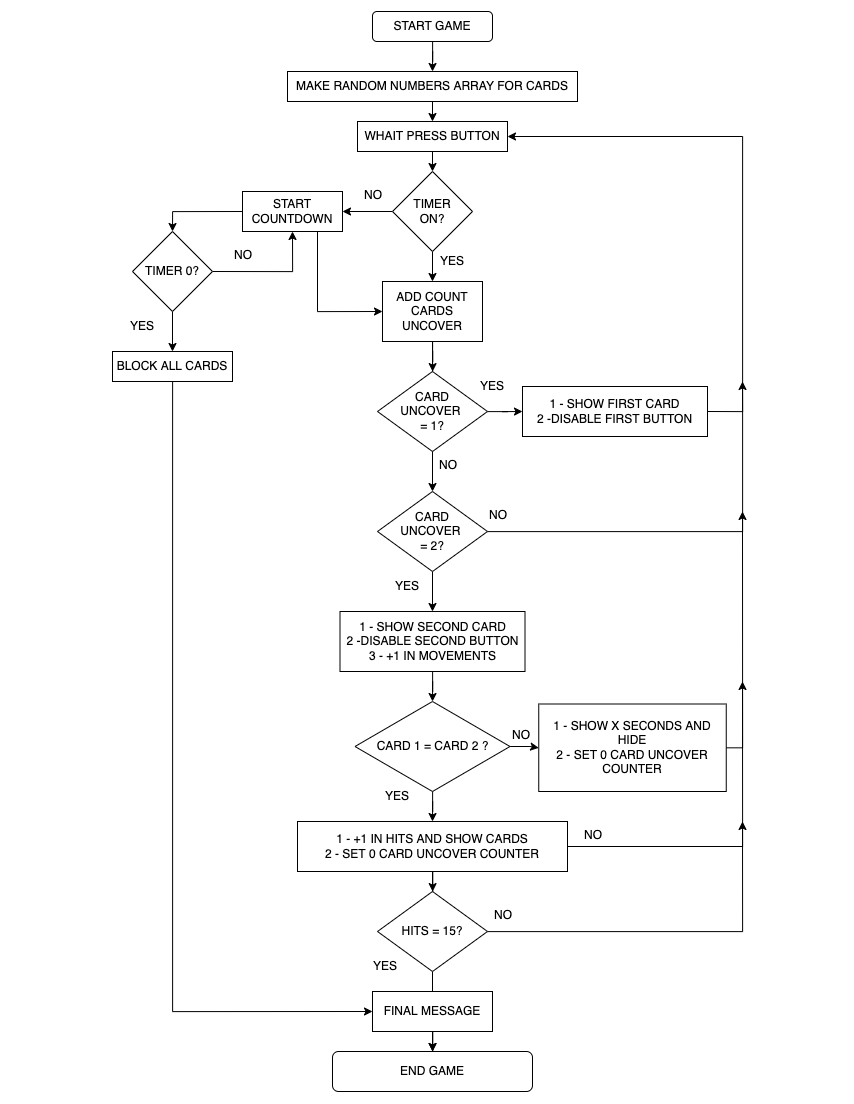

The diagram above was exported from draw.io. Its source (the exported page's mxGraphModel, read from the mxfile embedded in the PNG):
<mxGraphModel dx="1747" dy="1389" grid="0" gridSize="10" guides="1" tooltips="1" connect="1" arrows="1" fold="1" page="1" pageScale="1" pageWidth="850" pageHeight="1100" background="none" math="0" shadow="0">
  <root>
    <mxCell id="0" />
    <mxCell id="1" parent="0" />
    <mxCell id="ZMne4HpUVQmA0oBVB0Lj-14" value="" style="edgeStyle=orthogonalEdgeStyle;rounded=0;orthogonalLoop=1;jettySize=auto;html=1;entryX=0.5;entryY=0;entryDx=0;entryDy=0;" edge="1" parent="1" source="ZMne4HpUVQmA0oBVB0Lj-1" target="ZMne4HpUVQmA0oBVB0Lj-2">
      <mxGeometry relative="1" as="geometry">
        <mxPoint x="430" y="60" as="targetPoint" />
      </mxGeometry>
    </mxCell>
    <mxCell id="ZMne4HpUVQmA0oBVB0Lj-1" value="START GAME" style="rounded=1;whiteSpace=wrap;html=1;" vertex="1" parent="1">
      <mxGeometry x="370" y="10" width="120" height="30" as="geometry" />
    </mxCell>
    <mxCell id="ZMne4HpUVQmA0oBVB0Lj-15" style="edgeStyle=orthogonalEdgeStyle;rounded=0;orthogonalLoop=1;jettySize=auto;html=1;exitX=0.5;exitY=1;exitDx=0;exitDy=0;entryX=0.5;entryY=0;entryDx=0;entryDy=0;" edge="1" parent="1" source="ZMne4HpUVQmA0oBVB0Lj-2" target="ZMne4HpUVQmA0oBVB0Lj-3">
      <mxGeometry relative="1" as="geometry" />
    </mxCell>
    <mxCell id="ZMne4HpUVQmA0oBVB0Lj-2" value="MAKE RANDOM NUMBERS ARRAY FOR CARDS" style="rounded=0;whiteSpace=wrap;html=1;" vertex="1" parent="1">
      <mxGeometry x="285" y="70" width="290" height="30" as="geometry" />
    </mxCell>
    <mxCell id="ZMne4HpUVQmA0oBVB0Lj-16" style="edgeStyle=orthogonalEdgeStyle;rounded=0;orthogonalLoop=1;jettySize=auto;html=1;exitX=0.5;exitY=1;exitDx=0;exitDy=0;entryX=0.5;entryY=0;entryDx=0;entryDy=0;" edge="1" parent="1" source="ZMne4HpUVQmA0oBVB0Lj-3" target="ZMne4HpUVQmA0oBVB0Lj-5">
      <mxGeometry relative="1" as="geometry" />
    </mxCell>
    <mxCell id="ZMne4HpUVQmA0oBVB0Lj-3" value="WHAIT PRESS BUTTON" style="rounded=0;whiteSpace=wrap;html=1;" vertex="1" parent="1">
      <mxGeometry x="355" y="120" width="150" height="30" as="geometry" />
    </mxCell>
    <mxCell id="ZMne4HpUVQmA0oBVB0Lj-17" style="edgeStyle=orthogonalEdgeStyle;rounded=0;orthogonalLoop=1;jettySize=auto;html=1;exitX=0.5;exitY=1;exitDx=0;exitDy=0;entryX=0.5;entryY=0;entryDx=0;entryDy=0;" edge="1" parent="1" source="ZMne4HpUVQmA0oBVB0Lj-5" target="ZMne4HpUVQmA0oBVB0Lj-10">
      <mxGeometry relative="1" as="geometry" />
    </mxCell>
    <mxCell id="ZMne4HpUVQmA0oBVB0Lj-25" value="" style="edgeStyle=orthogonalEdgeStyle;rounded=0;orthogonalLoop=1;jettySize=auto;html=1;" edge="1" parent="1" source="ZMne4HpUVQmA0oBVB0Lj-5" target="ZMne4HpUVQmA0oBVB0Lj-6">
      <mxGeometry relative="1" as="geometry" />
    </mxCell>
    <mxCell id="ZMne4HpUVQmA0oBVB0Lj-5" value="TIMER&lt;br&gt;ON?" style="rhombus;whiteSpace=wrap;html=1;" vertex="1" parent="1">
      <mxGeometry x="390" y="170" width="80" height="80" as="geometry" />
    </mxCell>
    <mxCell id="ZMne4HpUVQmA0oBVB0Lj-31" style="edgeStyle=orthogonalEdgeStyle;rounded=0;orthogonalLoop=1;jettySize=auto;html=1;exitX=0.75;exitY=1;exitDx=0;exitDy=0;entryX=0;entryY=0.5;entryDx=0;entryDy=0;" edge="1" parent="1" source="ZMne4HpUVQmA0oBVB0Lj-6" target="ZMne4HpUVQmA0oBVB0Lj-10">
      <mxGeometry relative="1" as="geometry" />
    </mxCell>
    <mxCell id="ZMne4HpUVQmA0oBVB0Lj-33" style="edgeStyle=orthogonalEdgeStyle;rounded=0;orthogonalLoop=1;jettySize=auto;html=1;exitX=0;exitY=0.5;exitDx=0;exitDy=0;entryX=0.5;entryY=0;entryDx=0;entryDy=0;" edge="1" parent="1" source="ZMne4HpUVQmA0oBVB0Lj-6" target="ZMne4HpUVQmA0oBVB0Lj-8">
      <mxGeometry relative="1" as="geometry" />
    </mxCell>
    <mxCell id="ZMne4HpUVQmA0oBVB0Lj-6" value="START COUNTDOWN" style="rounded=0;whiteSpace=wrap;html=1;" vertex="1" parent="1">
      <mxGeometry x="240" y="190" width="100" height="40" as="geometry" />
    </mxCell>
    <mxCell id="ZMne4HpUVQmA0oBVB0Lj-34" style="edgeStyle=orthogonalEdgeStyle;rounded=0;orthogonalLoop=1;jettySize=auto;html=1;exitX=1;exitY=0.5;exitDx=0;exitDy=0;entryX=0.5;entryY=1;entryDx=0;entryDy=0;" edge="1" parent="1" source="ZMne4HpUVQmA0oBVB0Lj-8" target="ZMne4HpUVQmA0oBVB0Lj-6">
      <mxGeometry relative="1" as="geometry">
        <mxPoint x="290" y="240" as="targetPoint" />
      </mxGeometry>
    </mxCell>
    <mxCell id="ZMne4HpUVQmA0oBVB0Lj-36" value="" style="edgeStyle=orthogonalEdgeStyle;rounded=0;orthogonalLoop=1;jettySize=auto;html=1;" edge="1" parent="1" source="ZMne4HpUVQmA0oBVB0Lj-8" target="ZMne4HpUVQmA0oBVB0Lj-9">
      <mxGeometry relative="1" as="geometry" />
    </mxCell>
    <mxCell id="ZMne4HpUVQmA0oBVB0Lj-8" value="TIMER 0?" style="rhombus;whiteSpace=wrap;html=1;" vertex="1" parent="1">
      <mxGeometry x="130" y="230" width="80" height="80" as="geometry" />
    </mxCell>
    <mxCell id="ZMne4HpUVQmA0oBVB0Lj-76" style="edgeStyle=orthogonalEdgeStyle;rounded=0;orthogonalLoop=1;jettySize=auto;html=1;entryX=0;entryY=0.5;entryDx=0;entryDy=0;" edge="1" parent="1" source="ZMne4HpUVQmA0oBVB0Lj-9" target="ZMne4HpUVQmA0oBVB0Lj-70">
      <mxGeometry relative="1" as="geometry">
        <mxPoint x="170" y="1030" as="targetPoint" />
        <Array as="points">
          <mxPoint x="170" y="1010" />
        </Array>
      </mxGeometry>
    </mxCell>
    <mxCell id="ZMne4HpUVQmA0oBVB0Lj-9" value="BLOCK ALL CARDS" style="rounded=0;whiteSpace=wrap;html=1;" vertex="1" parent="1">
      <mxGeometry x="110" y="350" width="120" height="30" as="geometry" />
    </mxCell>
    <mxCell id="ZMne4HpUVQmA0oBVB0Lj-18" value="" style="edgeStyle=orthogonalEdgeStyle;rounded=0;orthogonalLoop=1;jettySize=auto;html=1;" edge="1" parent="1" source="ZMne4HpUVQmA0oBVB0Lj-10" target="ZMne4HpUVQmA0oBVB0Lj-12">
      <mxGeometry relative="1" as="geometry" />
    </mxCell>
    <mxCell id="ZMne4HpUVQmA0oBVB0Lj-39" value="" style="edgeStyle=orthogonalEdgeStyle;rounded=0;orthogonalLoop=1;jettySize=auto;html=1;" edge="1" parent="1" source="ZMne4HpUVQmA0oBVB0Lj-10">
      <mxGeometry relative="1" as="geometry">
        <mxPoint x="430" y="490" as="targetPoint" />
      </mxGeometry>
    </mxCell>
    <mxCell id="ZMne4HpUVQmA0oBVB0Lj-10" value="ADD COUNT CARDS UNCOVER" style="rounded=0;whiteSpace=wrap;html=1;" vertex="1" parent="1">
      <mxGeometry x="380" y="280" width="100" height="60" as="geometry" />
    </mxCell>
    <mxCell id="ZMne4HpUVQmA0oBVB0Lj-37" style="edgeStyle=orthogonalEdgeStyle;rounded=0;orthogonalLoop=1;jettySize=auto;html=1;entryX=0;entryY=0.5;entryDx=0;entryDy=0;" edge="1" parent="1" source="ZMne4HpUVQmA0oBVB0Lj-12" target="ZMne4HpUVQmA0oBVB0Lj-13">
      <mxGeometry relative="1" as="geometry" />
    </mxCell>
    <mxCell id="ZMne4HpUVQmA0oBVB0Lj-12" value="CARD&lt;br&gt;UNCOVER &lt;br&gt;= 1?" style="rhombus;whiteSpace=wrap;html=1;" vertex="1" parent="1">
      <mxGeometry x="375" y="370" width="110" height="80" as="geometry" />
    </mxCell>
    <mxCell id="ZMne4HpUVQmA0oBVB0Lj-46" style="edgeStyle=orthogonalEdgeStyle;rounded=0;orthogonalLoop=1;jettySize=auto;html=1;exitX=1;exitY=0.5;exitDx=0;exitDy=0;" edge="1" parent="1" source="ZMne4HpUVQmA0oBVB0Lj-13">
      <mxGeometry relative="1" as="geometry">
        <mxPoint x="740" y="380" as="targetPoint" />
      </mxGeometry>
    </mxCell>
    <mxCell id="ZMne4HpUVQmA0oBVB0Lj-13" value="1 - SHOW FIRST CARD&lt;br&gt;2 -DISABLE FIRST BUTTON" style="rounded=0;html=1;align=center;whiteSpace=wrap;labelBackgroundColor=none;" vertex="1" parent="1">
      <mxGeometry x="520" y="385" width="185" height="50" as="geometry" />
    </mxCell>
    <mxCell id="ZMne4HpUVQmA0oBVB0Lj-19" value="YES" style="text;html=1;strokeColor=none;fillColor=none;align=center;verticalAlign=middle;whiteSpace=wrap;rounded=0;" vertex="1" parent="1">
      <mxGeometry x="375" y="570" width="60" height="30" as="geometry" />
    </mxCell>
    <mxCell id="ZMne4HpUVQmA0oBVB0Lj-21" value="YES" style="text;html=1;strokeColor=none;fillColor=none;align=center;verticalAlign=middle;whiteSpace=wrap;rounded=0;" vertex="1" parent="1">
      <mxGeometry x="460" y="370" width="60" height="30" as="geometry" />
    </mxCell>
    <mxCell id="ZMne4HpUVQmA0oBVB0Lj-22" value="YES" style="text;html=1;strokeColor=none;fillColor=none;align=center;verticalAlign=middle;whiteSpace=wrap;rounded=0;" vertex="1" parent="1">
      <mxGeometry x="110" y="310" width="60" height="30" as="geometry" />
    </mxCell>
    <mxCell id="ZMne4HpUVQmA0oBVB0Lj-24" value="YES" style="text;html=1;strokeColor=none;fillColor=none;align=center;verticalAlign=middle;whiteSpace=wrap;rounded=0;" vertex="1" parent="1">
      <mxGeometry x="420" y="245" width="60" height="30" as="geometry" />
    </mxCell>
    <mxCell id="ZMne4HpUVQmA0oBVB0Lj-27" value="NO&lt;br&gt;" style="text;whiteSpace=wrap;html=1;" vertex="1" parent="1">
      <mxGeometry x="485" y="500" width="20" height="20" as="geometry" />
    </mxCell>
    <mxCell id="ZMne4HpUVQmA0oBVB0Lj-28" value="NO&lt;br&gt;" style="text;whiteSpace=wrap;html=1;" vertex="1" parent="1">
      <mxGeometry x="435" y="450" width="20" height="20" as="geometry" />
    </mxCell>
    <mxCell id="ZMne4HpUVQmA0oBVB0Lj-29" value="NO&lt;br&gt;" style="text;whiteSpace=wrap;html=1;" vertex="1" parent="1">
      <mxGeometry x="230" y="240" width="20" height="20" as="geometry" />
    </mxCell>
    <mxCell id="ZMne4HpUVQmA0oBVB0Lj-30" value="NO&lt;br&gt;" style="text;whiteSpace=wrap;html=1;" vertex="1" parent="1">
      <mxGeometry x="360" y="180" width="20" height="20" as="geometry" />
    </mxCell>
    <mxCell id="ZMne4HpUVQmA0oBVB0Lj-45" style="edgeStyle=orthogonalEdgeStyle;rounded=0;orthogonalLoop=1;jettySize=auto;html=1;entryX=1;entryY=0.5;entryDx=0;entryDy=0;" edge="1" parent="1" source="ZMne4HpUVQmA0oBVB0Lj-43" target="ZMne4HpUVQmA0oBVB0Lj-3">
      <mxGeometry relative="1" as="geometry">
        <mxPoint x="750" y="140" as="targetPoint" />
        <Array as="points">
          <mxPoint x="740" y="530" />
          <mxPoint x="740" y="135" />
        </Array>
      </mxGeometry>
    </mxCell>
    <mxCell id="ZMne4HpUVQmA0oBVB0Lj-48" value="" style="edgeStyle=orthogonalEdgeStyle;rounded=0;orthogonalLoop=1;jettySize=auto;html=1;" edge="1" parent="1" source="ZMne4HpUVQmA0oBVB0Lj-43" target="ZMne4HpUVQmA0oBVB0Lj-47">
      <mxGeometry relative="1" as="geometry" />
    </mxCell>
    <mxCell id="ZMne4HpUVQmA0oBVB0Lj-43" value="CARD&lt;br&gt;UNCOVER &lt;br&gt;= 2?" style="rhombus;whiteSpace=wrap;html=1;" vertex="1" parent="1">
      <mxGeometry x="375" y="490" width="110" height="80" as="geometry" />
    </mxCell>
    <mxCell id="ZMne4HpUVQmA0oBVB0Lj-52" value="" style="edgeStyle=orthogonalEdgeStyle;rounded=0;orthogonalLoop=1;jettySize=auto;html=1;" edge="1" parent="1" source="ZMne4HpUVQmA0oBVB0Lj-47">
      <mxGeometry relative="1" as="geometry">
        <mxPoint x="430" y="700" as="targetPoint" />
      </mxGeometry>
    </mxCell>
    <mxCell id="ZMne4HpUVQmA0oBVB0Lj-47" value="1 - SHOW SECOND CARD&lt;br&gt;2 -DISABLE SECOND BUTTON&lt;br&gt;3 - +1 IN MOVEMENTS" style="rounded=0;html=1;align=center;whiteSpace=wrap;labelBackgroundColor=none;" vertex="1" parent="1">
      <mxGeometry x="337.5" y="610" width="185" height="60" as="geometry" />
    </mxCell>
    <mxCell id="ZMne4HpUVQmA0oBVB0Lj-49" value="NO&lt;br&gt;" style="text;whiteSpace=wrap;html=1;" vertex="1" parent="1">
      <mxGeometry x="490" y="900" width="20" height="20" as="geometry" />
    </mxCell>
    <mxCell id="ZMne4HpUVQmA0oBVB0Lj-55" value="" style="edgeStyle=orthogonalEdgeStyle;rounded=0;orthogonalLoop=1;jettySize=auto;html=1;" edge="1" parent="1" source="ZMne4HpUVQmA0oBVB0Lj-51" target="ZMne4HpUVQmA0oBVB0Lj-53">
      <mxGeometry relative="1" as="geometry" />
    </mxCell>
    <mxCell id="ZMne4HpUVQmA0oBVB0Lj-64" value="" style="edgeStyle=orthogonalEdgeStyle;rounded=0;orthogonalLoop=1;jettySize=auto;html=1;" edge="1" parent="1" source="ZMne4HpUVQmA0oBVB0Lj-51">
      <mxGeometry relative="1" as="geometry">
        <mxPoint x="430" y="820" as="targetPoint" />
      </mxGeometry>
    </mxCell>
    <mxCell id="ZMne4HpUVQmA0oBVB0Lj-51" value="CARD 1 = CARD 2 ?" style="rhombus;whiteSpace=wrap;html=1;" vertex="1" parent="1">
      <mxGeometry x="352.5" y="700" width="155" height="90" as="geometry" />
    </mxCell>
    <mxCell id="ZMne4HpUVQmA0oBVB0Lj-54" style="edgeStyle=orthogonalEdgeStyle;rounded=0;orthogonalLoop=1;jettySize=auto;html=1;" edge="1" parent="1" source="ZMne4HpUVQmA0oBVB0Lj-53">
      <mxGeometry relative="1" as="geometry">
        <mxPoint x="740" y="510" as="targetPoint" />
        <Array as="points">
          <mxPoint x="740" y="746" />
        </Array>
      </mxGeometry>
    </mxCell>
    <mxCell id="ZMne4HpUVQmA0oBVB0Lj-53" value="1 - SHOW X SECONDS AND HIDE&lt;br&gt;2 - SET 0 CARD UNCOVER COUNTER" style="rounded=0;html=1;align=center;whiteSpace=wrap;labelBackgroundColor=none;" vertex="1" parent="1">
      <mxGeometry x="536.25" y="702.5" width="187.5" height="87.5" as="geometry" />
    </mxCell>
    <mxCell id="ZMne4HpUVQmA0oBVB0Lj-56" value="NO&lt;br&gt;" style="text;whiteSpace=wrap;html=1;" vertex="1" parent="1">
      <mxGeometry x="580" y="820" width="20" height="20" as="geometry" />
    </mxCell>
    <mxCell id="ZMne4HpUVQmA0oBVB0Lj-57" value="NO&lt;br&gt;" style="text;whiteSpace=wrap;html=1;" vertex="1" parent="1">
      <mxGeometry x="507.5" y="720" width="20" height="20" as="geometry" />
    </mxCell>
    <mxCell id="ZMne4HpUVQmA0oBVB0Lj-61" value="YES" style="text;html=1;strokeColor=none;fillColor=none;align=center;verticalAlign=middle;whiteSpace=wrap;rounded=0;" vertex="1" parent="1">
      <mxGeometry x="352.5" y="950" width="60" height="30" as="geometry" />
    </mxCell>
    <mxCell id="ZMne4HpUVQmA0oBVB0Lj-62" value="YES" style="text;html=1;strokeColor=none;fillColor=none;align=center;verticalAlign=middle;whiteSpace=wrap;rounded=0;" vertex="1" parent="1">
      <mxGeometry x="365" y="780" width="60" height="30" as="geometry" />
    </mxCell>
    <mxCell id="ZMne4HpUVQmA0oBVB0Lj-66" value="" style="edgeStyle=orthogonalEdgeStyle;rounded=0;orthogonalLoop=1;jettySize=auto;html=1;" edge="1" parent="1" source="ZMne4HpUVQmA0oBVB0Lj-63" target="ZMne4HpUVQmA0oBVB0Lj-65">
      <mxGeometry relative="1" as="geometry" />
    </mxCell>
    <mxCell id="ZMne4HpUVQmA0oBVB0Lj-69" style="edgeStyle=orthogonalEdgeStyle;rounded=0;orthogonalLoop=1;jettySize=auto;html=1;" edge="1" parent="1" source="ZMne4HpUVQmA0oBVB0Lj-63">
      <mxGeometry relative="1" as="geometry">
        <mxPoint x="740" y="680" as="targetPoint" />
      </mxGeometry>
    </mxCell>
    <mxCell id="ZMne4HpUVQmA0oBVB0Lj-63" value="1 - +1 IN HITS AND SHOW CARDS&lt;br&gt;2 - SET 0 CARD UNCOVER COUNTER" style="whiteSpace=wrap;html=1;" vertex="1" parent="1">
      <mxGeometry x="295" y="820" width="270" height="50" as="geometry" />
    </mxCell>
    <mxCell id="ZMne4HpUVQmA0oBVB0Lj-73" value="" style="edgeStyle=orthogonalEdgeStyle;rounded=0;orthogonalLoop=1;jettySize=auto;html=1;" edge="1" parent="1" source="ZMne4HpUVQmA0oBVB0Lj-65" target="ZMne4HpUVQmA0oBVB0Lj-72">
      <mxGeometry relative="1" as="geometry" />
    </mxCell>
    <mxCell id="ZMne4HpUVQmA0oBVB0Lj-75" style="edgeStyle=orthogonalEdgeStyle;rounded=0;orthogonalLoop=1;jettySize=auto;html=1;" edge="1" parent="1" source="ZMne4HpUVQmA0oBVB0Lj-65">
      <mxGeometry relative="1" as="geometry">
        <mxPoint x="740" y="820" as="targetPoint" />
      </mxGeometry>
    </mxCell>
    <mxCell id="ZMne4HpUVQmA0oBVB0Lj-65" value="HITS = 15?" style="rhombus;whiteSpace=wrap;html=1;" vertex="1" parent="1">
      <mxGeometry x="375" y="890" width="110" height="80" as="geometry" />
    </mxCell>
    <mxCell id="ZMne4HpUVQmA0oBVB0Lj-74" value="" style="edgeStyle=orthogonalEdgeStyle;rounded=0;orthogonalLoop=1;jettySize=auto;html=1;" edge="1" parent="1" source="ZMne4HpUVQmA0oBVB0Lj-70" target="ZMne4HpUVQmA0oBVB0Lj-72">
      <mxGeometry relative="1" as="geometry" />
    </mxCell>
    <mxCell id="ZMne4HpUVQmA0oBVB0Lj-70" value="FINAL MESSAGE" style="rounded=0;whiteSpace=wrap;html=1;labelBackgroundColor=none;" vertex="1" parent="1">
      <mxGeometry x="370" y="990" width="120" height="40" as="geometry" />
    </mxCell>
    <mxCell id="ZMne4HpUVQmA0oBVB0Lj-72" value="END GAME" style="rounded=1;whiteSpace=wrap;html=1;labelBackgroundColor=none;" vertex="1" parent="1">
      <mxGeometry x="330" y="1050" width="200" height="40" as="geometry" />
    </mxCell>
  </root>
</mxGraphModel>